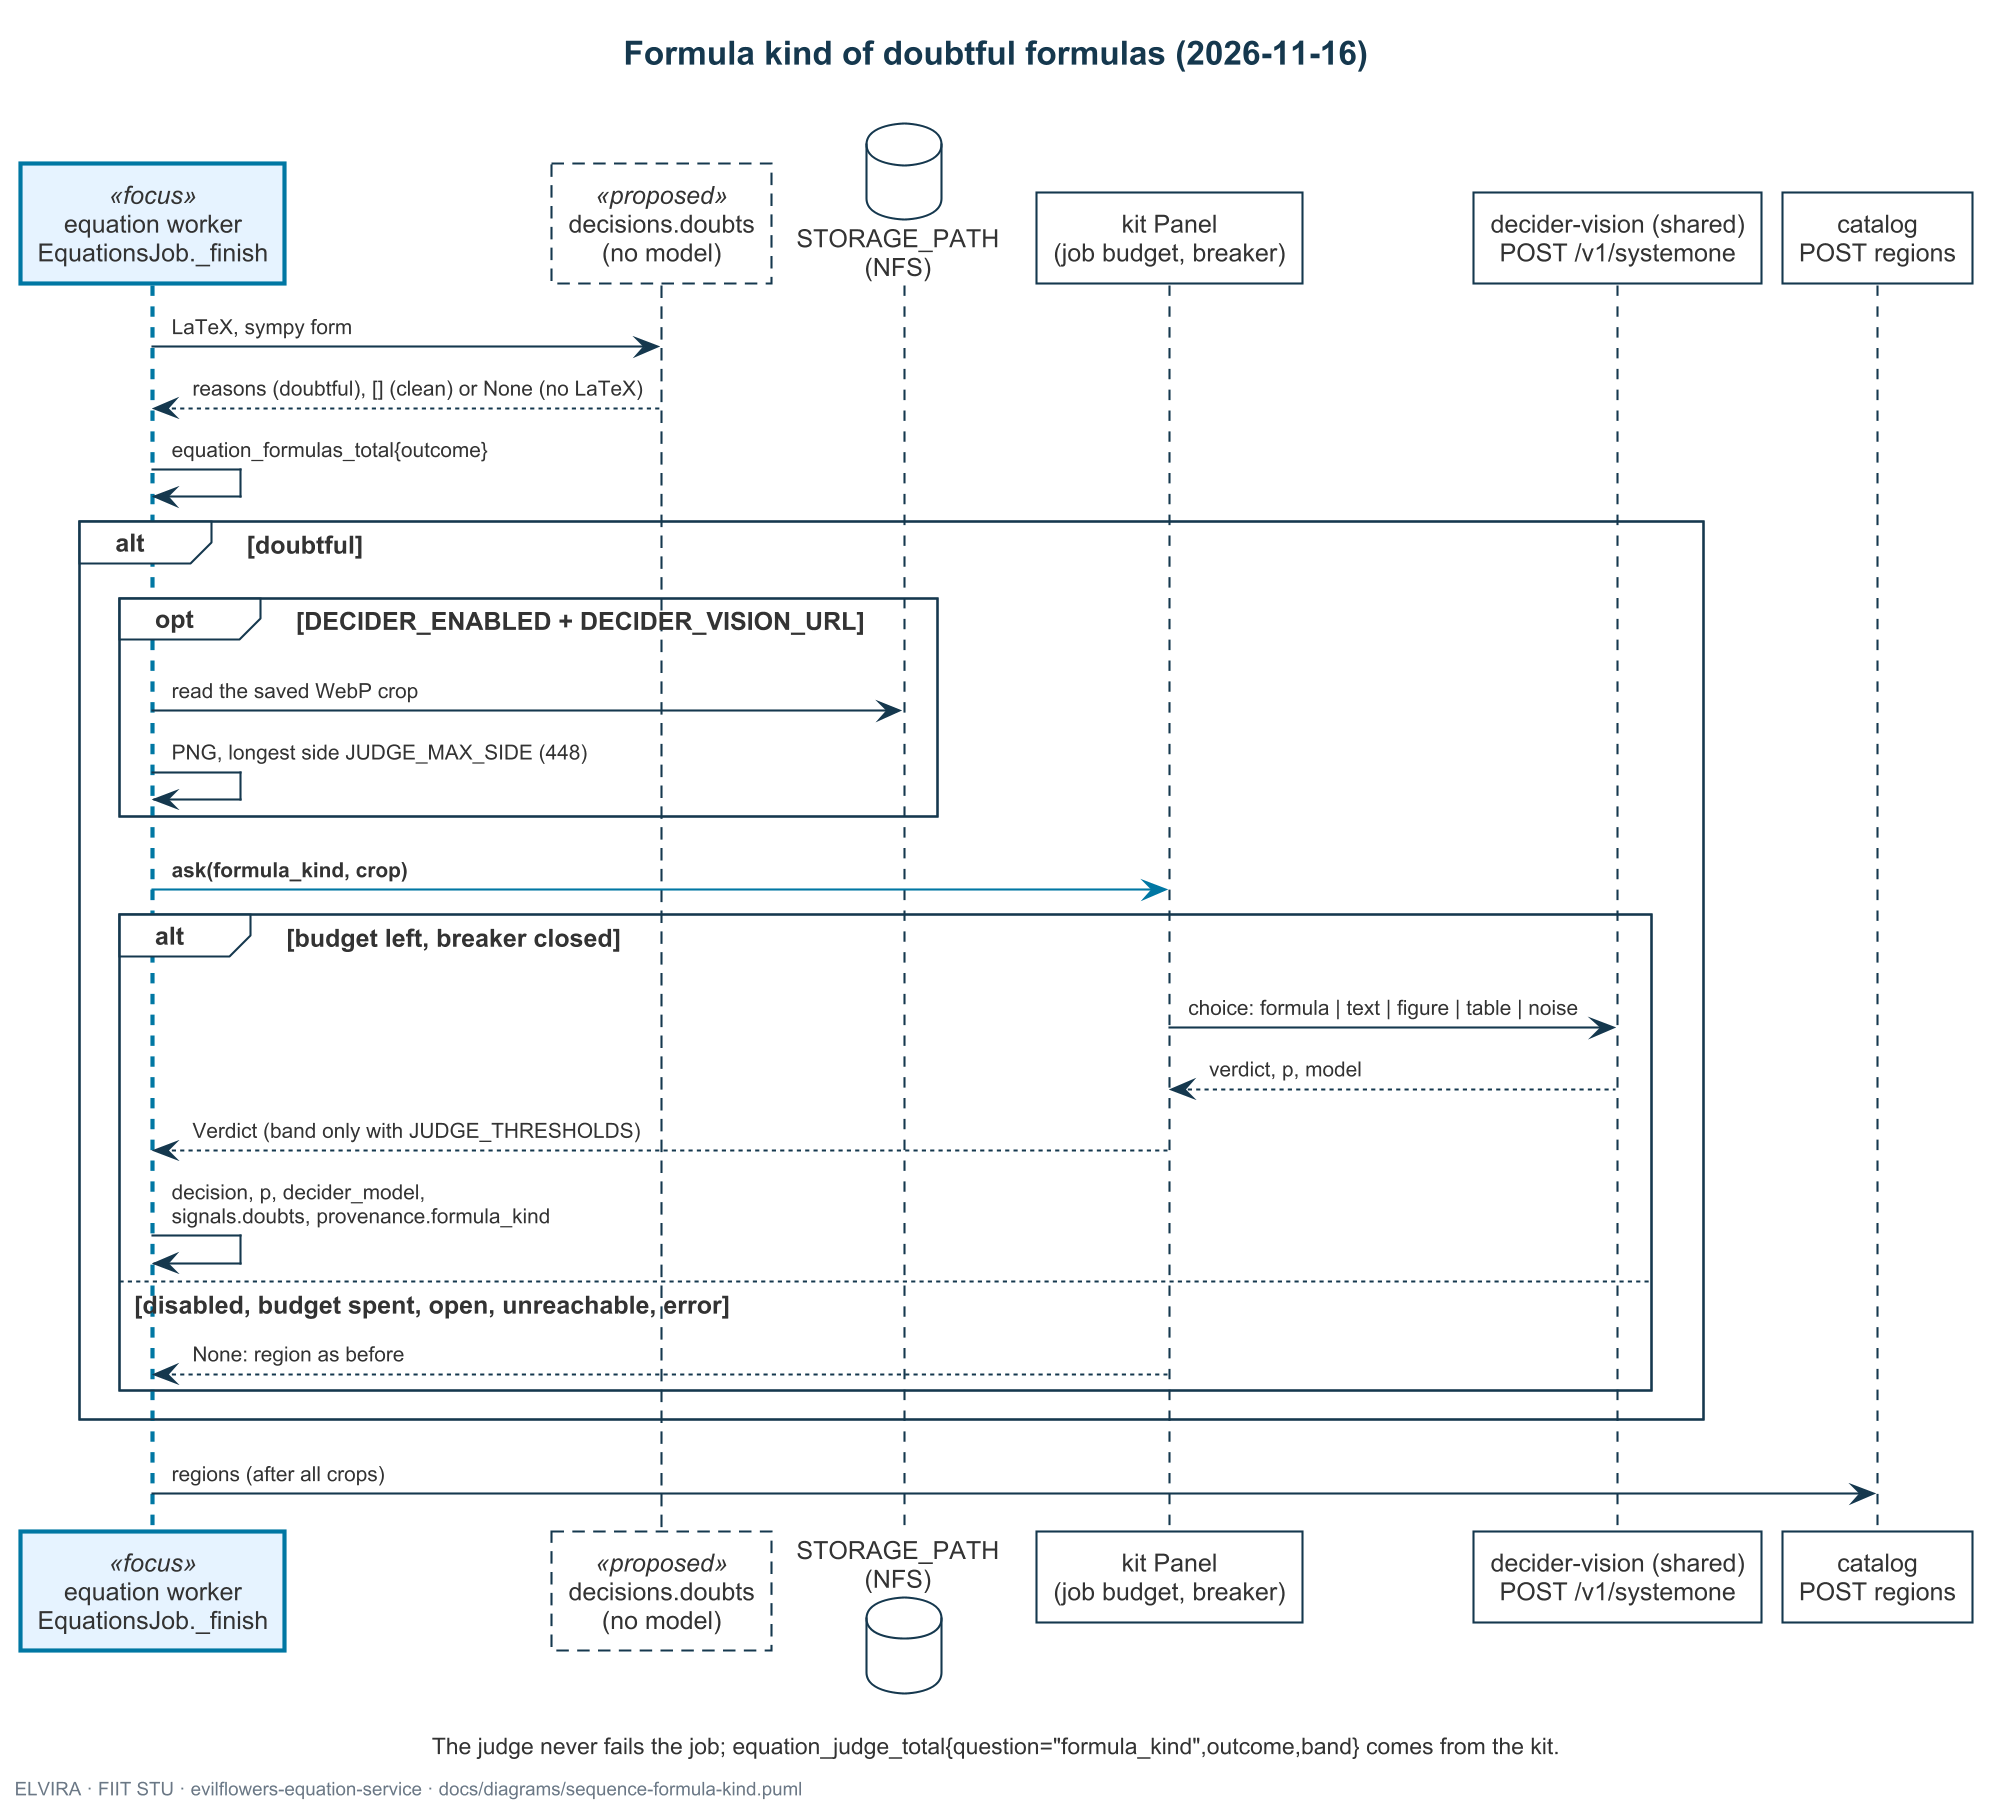

The diagram above was rendered by PlantUML. Its source (embedded in the PNG):
@startuml sequence-formula-kind
!include elvira.iuml
' =============================================================================
' What: the catalog task `equations` asks decider-vision whether a crop is a formula only when its LaTeX is doubtful
'       (sympy cannot parse it, or under 3 tokens), and posts the answer as decision / p / decider_model; with no
'       answer the region is posted as before.
' Kind: UML sequence diagram. Scope: one kept region inside EquationsJob._finish (the task thread). Left out: crops,
'       the LaTeX pool, run re-reads and the standalone task (unchanged).
' Source: evilflowers-equation-service#9, knowledge#76, knowledge#77, evilflowers-worker@e530f68 (judges.Panel,
'       contract.Region decision fields, EvilFlowersCatalog#189) (2026-11-16)
' =============================================================================

title Formula kind of doubtful formulas (2026-11-16)

participant "equation worker\nEquationsJob._finish" as worker <<focus>>
participant "decisions.doubts\n(no model)" as doubts <<proposed>>
database "STORAGE_PATH\n(NFS)" as storage
participant "kit Panel\n(job budget, breaker)" as panel
participant "decider-vision (shared)\nPOST /v1/systemone" as vision
participant "catalog\nPOST regions" as catalog

worker -> doubts : LaTeX, sympy form
doubts --> worker : reasons (doubtful), [] (clean) or None (no LaTeX)
worker -> worker : equation_formulas_total{outcome}
alt doubtful
  opt DECIDER_ENABLED + DECIDER_VISION_URL
    worker -> storage : read the saved WebP crop
    worker -> worker : PNG, longest side JUDGE_MAX_SIDE (448)
  end
  worker -[$accent_msg()]> panel : <b>ask(formula_kind, crop)</b>
  alt budget left, breaker closed
    panel -> vision : choice: formula | text | figure | table | noise
    vision --> panel : verdict, p, model
    panel --> worker : Verdict (band only with JUDGE_THRESHOLDS)
    worker -> worker : decision, p, decider_model,\nsignals.doubts, provenance.formula_kind
  else disabled, budget spent, open, unreachable, error
    panel --> worker : None: region as before
  end
end
worker -> catalog : regions (after all crops)

caption The judge never fails the job; equation_judge_total{question="formula_kind",outcome,band} comes from the kit.
footer ELVIRA · FIIT STU · evilflowers-equation-service · docs/diagrams/sequence-formula-kind.puml
@enduml